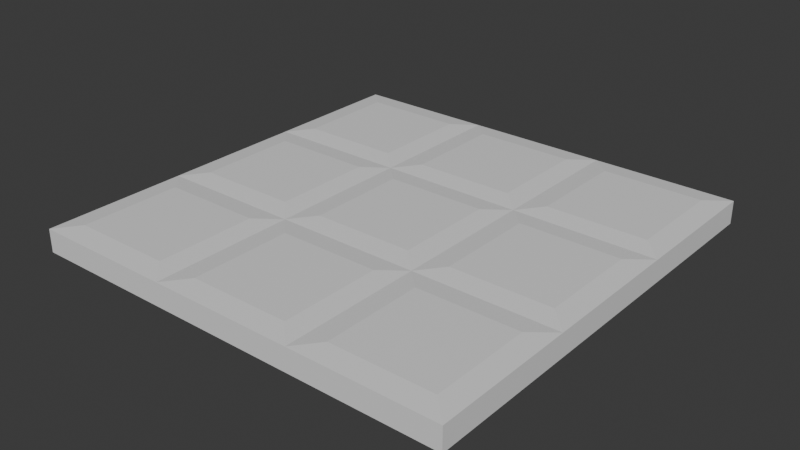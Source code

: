 # Source: Debug_Cube_Fixture.blend  (saved by Blender 4.1.24; exported with 4.5.12 LTS)
import bpy
from mathutils import Matrix  # noqa: F401  (used for matrix-valued properties, if any)

bpy.ops.wm.read_factory_settings(use_empty=True)
scene = bpy.context.scene
scene.name = 'Scene'

# ---- collections
col_collection = bpy.data.collections.new('Collection'); scene.collection.children.link(col_collection)

# ---- materials (node trees are filled in below, after node groups)
mat_material = bpy.data.materials.new('Material')
mat_material.alpha_threshold = 0.0
mat_material.use_transparent_shadow = False
mat_material.roughness = 0.5
mat_material.line_color = (0.0, 0.0, 0.0, 1.0)

# ---- material node trees
mat_material.use_nodes = True; mat_material.node_tree.nodes.clear()
_N = mat_material.node_tree.nodes; _L = mat_material.node_tree.links
n0 = _N.new('ShaderNodeOutputMaterial'); n0.name = 'Material Output'; n0.location = (300, 300)
n1 = _N.new('ShaderNodeBsdfPrincipled'); n1.name = 'Principled BSDF'; n1.location = (10, 300)
n1.inputs[3].default_value = 1.45
_L.new(n1.outputs[0], n0.inputs[0])
n0.is_active_output = True

# ---- world
world_world = bpy.data.worlds.new('World'); scene.world = world_world
world_world.use_nodes = True; world_world.node_tree.nodes.clear()
_N = world_world.node_tree.nodes; _L = world_world.node_tree.links
n0 = _N.new('ShaderNodeOutputWorld'); n0.name = 'World Output'; n0.location = (300, 300)
n1 = _N.new('ShaderNodeBackground'); n1.name = 'Background'; n1.location = (10, 300)
n1.inputs[0].default_value = (0.05088, 0.05088, 0.05088, 1.0)
_L.new(n1.outputs[0], n0.inputs[0])
n0.is_active_output = True
world_world.color = (0.05088, 0.05088, 0.05088)
world_world.use_sun_shadow = False
world_world.sun_shadow_jitter_overblur = 0.0

# ---- meshes
me_cube = bpy.data.meshes.new('Cube')
me_cube.from_pydata([(0.5, 0.5, 0.05291), (0.5, 0.5, -0.0003637), (0.5, -0.5, 0.05291), (0.5, -0.5, -0.0003637), (-0.5, 0.5, 0.05291), (-0.5, 0.5, -0.0003637), (-0.5, -0.5, 0.05291), (-0.5, -0.5, -0.0003637), (0.1667, -0.5, 0.05291), (-0.1667, -0.5, 0.05291), (0.5, 0.1667, 0.05291), (0.5, -0.1667, 0.05291), (-0.5, -0.1667, 0.05291), (-0.5, 0.1667, 0.05291), (-0.1667, 0.5, 0.05291), (0.1667, 0.5, 0.05291), (0.1667, 0.1667, 0.05291), (0.1667, -0.1667, 0.05291), (-0.1667, 0.1667, 0.05291), (-0.1667, -0.1667, 0.05291), (-0.2167, -0.2167, 0.05826), (-0.45, -0.2167, 0.05826), (-0.45, -0.45, 0.05826), (-0.2167, -0.45, 0.05826), (0.45, -0.2167, 0.05826), (0.2167, -0.2167, 0.05826), (0.2167, -0.45, 0.05826), (0.45, -0.45, 0.05826), (0.1167, -0.2167, 0.05826), (-0.1167, -0.2167, 0.05826), (-0.1167, -0.45, 0.05826), (0.1167, -0.45, 0.05826), (0.45, 0.45, 0.05826), (0.2167, 0.45, 0.05826), (0.2167, 0.2167, 0.05826), (0.45, 0.2167, 0.05826), (0.45, 0.1167, 0.05826), (0.2167, 0.1167, 0.05826), (0.2167, -0.1167, 0.05826), (0.45, -0.1167, 0.05826), (0.1167, 0.45, 0.05826), (-0.1167, 0.45, 0.05826), (-0.1167, 0.2167, 0.05826), (0.1167, 0.2167, 0.05826), (0.1167, 0.1167, 0.05826), (-0.1167, 0.1167, 0.05826), (-0.1167, -0.1167, 0.05826), (0.1167, -0.1167, 0.05826), (-0.2167, 0.45, 0.05826), (-0.45, 0.45, 0.05826), (-0.45, 0.2167, 0.05826), (-0.2167, 0.2167, 0.05826), (-0.2167, 0.1167, 0.05826), (-0.45, 0.1167, 0.05826), (-0.45, -0.1167, 0.05826), (-0.2167, -0.1167, 0.05826)], [], [(20, 21, 22, 23), (3, 2, 8, 9, 6, 7), (7, 6, 12, 13, 4, 5), (5, 1, 3, 7), (1, 0, 10, 11, 2, 3), (5, 4, 14, 15, 0, 1), (24, 25, 26, 27), (28, 29, 30, 31), (32, 33, 34, 35), (36, 37, 38, 39), (40, 41, 42, 43), (44, 45, 46, 47), (48, 49, 50, 51), (52, 53, 54, 55), (19, 12, 21, 20), (12, 6, 22, 21), (6, 9, 23, 22), (9, 19, 20, 23), (11, 17, 25, 24), (17, 8, 26, 25), (8, 2, 27, 26), (2, 11, 24, 27), (17, 19, 29, 28), (19, 9, 30, 29), (9, 8, 31, 30), (8, 17, 28, 31), (0, 15, 33, 32), (15, 16, 34, 33), (16, 10, 35, 34), (10, 0, 32, 35), (10, 16, 37, 36), (16, 17, 38, 37), (17, 11, 39, 38), (11, 10, 36, 39), (15, 14, 41, 40), (14, 18, 42, 41), (18, 16, 43, 42), (16, 15, 40, 43), (16, 18, 45, 44), (18, 19, 46, 45), (19, 17, 47, 46), (17, 16, 44, 47), (14, 4, 49, 48), (4, 13, 50, 49), (13, 18, 51, 50), (18, 14, 48, 51), (18, 13, 53, 52), (13, 12, 54, 53), (12, 19, 55, 54), (19, 18, 52, 55)])
_uv = me_cube.uv_layers.new(name='UVMap')
_uv.uv.foreach_set('vector', [0.8042, 0.6792, 0.8625, 0.6792, 0.8625, 0.7375, 0.8042, 0.7375, 0.375, 0.75, 0.625, 0.75, 0.625, 0.8333, 0.625, 0.9167, 0.625, 1.0, 0.375, 1.0, 0.375, 0.0, 0.625, 0.0, 0.625, 0.08333, 0.625, 0.1667, 0.625, 0.25, 0.375, 0.25, 0.125, 0.5, 0.375, 0.5, 0.375, 0.75, 0.125, 0.75, 0.375, 0.5, 0.625, 0.5, 0.625, 0.5833, 0.625, 0.6667, 0.625, 0.75, 0.375, 0.75, 0.375, 0.25, 0.625, 0.25, 0.625, 0.3333, 0.625, 0.4167, 0.625, 0.5, 0.375, 0.5, 0.6375, 0.6792, 0.6958, 0.6792, 0.6958, 0.7375, 0.6375, 0.7375, 0.7208, 0.6792, 0.7792, 0.6792, 0.7792, 0.7375, 0.7208, 0.7375, 0.6375, 0.5125, 0.6958, 0.5125, 0.6958, 0.5708, 0.6375, 0.5708, 0.6375, 0.5958, 0.6958, 0.5958, 0.6958, 0.6542, 0.6375, 0.6542, 0.7208, 0.5125, 0.7792, 0.5125, 0.7792, 0.5708, 0.7208, 0.5708, 0.7208, 0.5958, 0.7792, 0.5958, 0.7792, 0.6542, 0.7208, 0.6542, 0.8042, 0.5125, 0.8625, 0.5125, 0.8625, 0.5708, 0.8042, 0.5708, 0.8042, 0.5958, 0.8625, 0.5958, 0.8625, 0.6542, 0.8042, 0.6542, 0.7917, 0.6667, 0.875, 0.6667, 0.8625, 0.6792, 0.8042, 0.6792, 0.875, 0.6667, 0.875, 0.75, 0.8625, 0.7375, 0.8625, 0.6792, 0.875, 0.75, 0.7917, 0.75, 0.8042, 0.7375, 0.8625, 0.7375, 0.7917, 0.75, 0.7917, 0.6667, 0.8042, 0.6792, 0.8042, 0.7375, 0.625, 0.6667, 0.7083, 0.6667, 0.6958, 0.6792, 0.6375, 0.6792, 0.7083, 0.6667, 0.7083, 0.75, 0.6958, 0.7375, 0.6958, 0.6792, 0.7083, 0.75, 0.625, 0.75, 0.6375, 0.7375, 0.6958, 0.7375, 0.625, 0.75, 0.625, 0.6667, 0.6375, 0.6792, 0.6375, 0.7375, 0.7083, 0.6667, 0.7917, 0.6667, 0.7792, 0.6792, 0.7208, 0.6792, 0.7917, 0.6667, 0.7917, 0.75, 0.7792, 0.7375, 0.7792, 0.6792, 0.7917, 0.75, 0.7083, 0.75, 0.7208, 0.7375, 0.7792, 0.7375, 0.7083, 0.75, 0.7083, 0.6667, 0.7208, 0.6792, 0.7208, 0.7375, 0.625, 0.5, 0.7083, 0.5, 0.6958, 0.5125, 0.6375, 0.5125, 0.7083, 0.5, 0.7083, 0.5833, 0.6958, 0.5708, 0.6958, 0.5125, 0.7083, 0.5833, 0.625, 0.5833, 0.6375, 0.5708, 0.6958, 0.5708, 0.625, 0.5833, 0.625, 0.5, 0.6375, 0.5125, 0.6375, 0.5708, 0.625, 0.5833, 0.7083, 0.5833, 0.6958, 0.5958, 0.6375, 0.5958, 0.7083, 0.5833, 0.7083, 0.6667, 0.6958, 0.6542, 0.6958, 0.5958, 0.7083, 0.6667, 0.625, 0.6667, 0.6375, 0.6542, 0.6958, 0.6542, 0.625, 0.6667, 0.625, 0.5833, 0.6375, 0.5958, 0.6375, 0.6542, 0.7083, 0.5, 0.7917, 0.5, 0.7792, 0.5125, 0.7208, 0.5125, 0.7917, 0.5, 0.7917, 0.5833, 0.7792, 0.5708, 0.7792, 0.5125, 0.7917, 0.5833, 0.7083, 0.5833, 0.7208, 0.5708, 0.7792, 0.5708, 0.7083, 0.5833, 0.7083, 0.5, 0.7208, 0.5125, 0.7208, 0.5708, 0.7083, 0.5833, 0.7917, 0.5833, 0.7792, 0.5958, 0.7208, 0.5958, 0.7917, 0.5833, 0.7917, 0.6667, 0.7792, 0.6542, 0.7792, 0.5958, 0.7917, 0.6667, 0.7083, 0.6667, 0.7208, 0.6542, 0.7792, 0.6542, 0.7083, 0.6667, 0.7083, 0.5833, 0.7208, 0.5958, 0.7208, 0.6542, 0.7917, 0.5, 0.875, 0.5, 0.8625, 0.5125, 0.8042, 0.5125, 0.875, 0.5, 0.875, 0.5833, 0.8625, 0.5708, 0.8625, 0.5125, 0.875, 0.5833, 0.7917, 0.5833, 0.8042, 0.5708, 0.8625, 0.5708, 0.7917, 0.5833, 0.7917, 0.5, 0.8042, 0.5125, 0.8042, 0.5708, 0.7917, 0.5833, 0.875, 0.5833, 0.8625, 0.5958, 0.8042, 0.5958, 0.875, 0.5833, 0.875, 0.6667, 0.8625, 0.6542, 0.8625, 0.5958, 0.875, 0.6667, 0.7917, 0.6667, 0.8042, 0.6542, 0.8625, 0.6542, 0.7917, 0.6667, 0.7917, 0.5833, 0.8042, 0.5958, 0.8042, 0.6542])
me_cube.materials.append(mat_material)
me_cube.use_mirror_vertex_groups = False
me_cube.update()

# ---- objects
ob_cube = bpy.data.objects.new('Cube', me_cube)

# ---- transforms, parenting, visibility, modifiers, constraints
ob_cube.location = (0.0, 0.0, 0.0)
ob_cube.lock_rotations_4d = False
ob_cube.empty_display_type = 'ARROWS'
ob_cube.lineart.crease_threshold = 0.0

# ---- collection membership
col_collection.objects.link(ob_cube)

# ---- scene / render settings (as saved in the file)
scene.frame_start = 1; scene.frame_end = 250; scene.frame_set(1)
scene.render.engine = 'BLENDER_EEVEE_NEXT'
scene.cycles.sampling_pattern = 'TABULATED_SOBOL'
scene.eevee.ray_tracing_options.trace_max_roughness = 0.0
bpy.context.view_layer.update()

# ---- added for rendering (the .blend has no active camera and no usable light): camera, sun
cam_auto = bpy.data.cameras.new('AutoCamera')
cam_auto.lens = 50.0
cam_auto.sensor_width = 36.0
cam_auto.clip_end = 1000.0
ob_auto_camera = bpy.data.objects.new('AutoCamera', cam_auto)
scene.collection.objects.link(ob_auto_camera)
ob_auto_camera.location = (1.30959, -1.57151, 1.07662)
ob_auto_camera.rotation_euler = (1.09748, -7.21219e-08, 0.694738)
scene.camera = ob_auto_camera
light_auto_sun = bpy.data.lights.new('AutoSun', 'SUN')
light_auto_sun.energy = 3.0
light_auto_sun.angle = 0.0523599
ob_auto_sun = bpy.data.objects.new('AutoSun', light_auto_sun)
scene.collection.objects.link(ob_auto_sun)
ob_auto_sun.rotation_euler = (0.872665, 0.174533, 0.523599)
bpy.context.view_layer.update()
